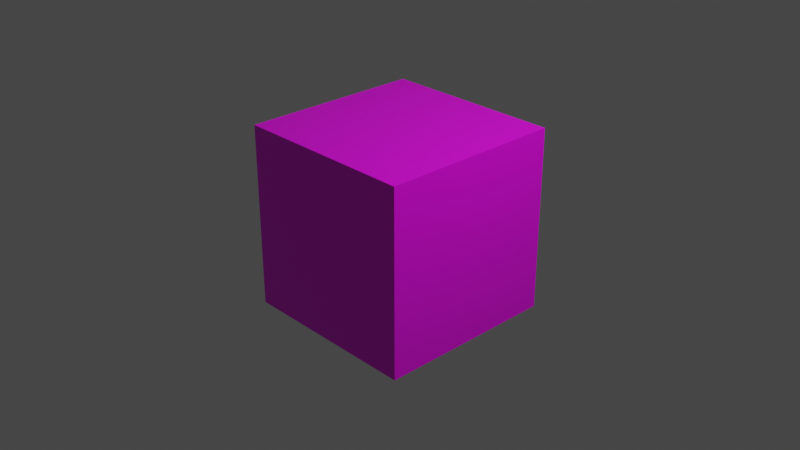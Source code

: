 # Source: Crates.blend  (saved by Blender 2.93.21; exported with 4.5.12 LTS)
import bpy
from mathutils import Matrix  # noqa: F401  (used for matrix-valued properties, if any)

bpy.ops.wm.read_factory_settings(use_empty=True)
scene = bpy.context.scene
scene.name = 'Scene'

# ---- collections
col_collection = bpy.data.collections.new('Collection'); scene.collection.children.link(col_collection)

# ---- images (referenced by path relative to the original .blend; pixels are not part of the script)
import os
ASSET_DIR = os.environ.get("B2B_ASSET_DIR", "")  # directory of the original .blend (textures are referenced by path, not embedded)
HERE = os.path.dirname(os.path.abspath(__file__))  # packed textures are extracted next to this script under _unpacked/

def load_image(name, relpath, width, height, colorspace="sRGB"):
    """Load a texture the original file referenced (path relative to the .blend, or extracted next to this script)."""
    p = next((c for c in (os.path.join(HERE, relpath), os.path.join(ASSET_DIR, relpath)) if relpath and os.path.exists(c)), "")
    if p:
        img = bpy.data.images.load(p, check_existing=True)
        img.name = name
    else:  # same state as the original file: an image datablock whose file is absent (Cycles renders it pink)
        img = bpy.data.images.new(name, width, height)
        img.source = "FILE"
        img.filepath = "//" + (relpath or name)
    img.colorspace_settings.name = colorspace
    return img
img_palette_png = load_image('Palette.png', 'Palette.png', 1024, 1024, 'sRGB')

# ---- materials (node trees are filled in below, after node groups)
mat_material = bpy.data.materials.new('Material')
mat_material.alpha_threshold = 0.0
mat_material.use_transparent_shadow = False
mat_material.line_color = (0.0, 0.0, 0.0, 1.0)

# ---- material node trees
mat_material.use_nodes = True; mat_material.node_tree.nodes.clear()
_N = mat_material.node_tree.nodes; _L = mat_material.node_tree.links
n0 = _N.new('ShaderNodeOutputMaterial'); n0.name = 'Material Output'; n0.location = (300, 300)
n1 = _N.new('ShaderNodeBsdfPrincipled'); n1.name = 'Principled BSDF'; n1.location = (10, 300)
n1.distribution = 'GGX'
n1.subsurface_method = 'BURLEY'
n1.inputs[2].default_value = 0.4
n1.inputs[3].default_value = 1.45
n1.inputs[27].default_value = (0.0, 0.0, 0.0, 1.0)
n1.inputs[28].default_value = 1.0
n2 = _N.new('ShaderNodeTexImage'); n2.name = 'Image Texture'; n2.location = (-401, 154)
n2.image = img_palette_png
n2.interpolation = 'Closest'
_L.new(n1.outputs[0], n0.inputs[0])
_L.new(n2.outputs[0], n1.inputs[0])
n0.is_active_output = True

# ---- world
world_world = bpy.data.worlds.new('World'); scene.world = world_world
world_world.use_nodes = True; world_world.node_tree.nodes.clear()
_N = world_world.node_tree.nodes; _L = world_world.node_tree.links
n0 = _N.new('ShaderNodeOutputWorld'); n0.name = 'World Output'; n0.location = (300, 300)
n1 = _N.new('ShaderNodeBackground'); n1.name = 'Background'; n1.location = (10, 300)
n1.inputs[0].default_value = (0.05088, 0.05088, 0.05088, 1.0)
_L.new(n1.outputs[0], n0.inputs[0])
n0.is_active_output = True
world_world.color = (0.05088, 0.05088, 0.05088)
world_world.use_sun_shadow = False
world_world.sun_shadow_jitter_overblur = 0.0

# ---- cameras
cam_camera = bpy.data.cameras.new('Camera')
cam_camera.clip_end = 100.0
cam_camera.ortho_scale = 7.314

# ---- lights
light_light = bpy.data.lights.new('Light', 'POINT')
light_light.transmission_factor = 0.0
light_light.energy = 1000.0
light_light.shadow_soft_size = 0.1
light_light.shadow_maximum_resolution = 0.006
light_light.use_absolute_resolution = True

# ---- meshes
me_cube = bpy.data.meshes.new('Cube')
me_cube.from_pydata([(1.0, 1.0, 1.0), (1.0, 1.0, -1.0), (1.0, -1.0, 1.0), (1.0, -1.0, -1.0), (-1.0, 1.0, 1.0), (-1.0, 1.0, -1.0), (-1.0, -1.0, 1.0), (-1.0, -1.0, -1.0)], [], [(0, 4, 6, 2), (3, 2, 6, 7), (7, 6, 4, 5), (5, 1, 3, 7), (1, 0, 2, 3), (5, 4, 0, 1)])
_uv = me_cube.uv_layers.new(name='UVMap')
_uv.uv.foreach_set('vector', [0.625, 0.5, 0.875, 0.5, 0.875, 0.75, 0.625, 0.75, 0.375, 0.75, 0.625, 0.75, 0.625, 1.0, 0.375, 1.0, 0.375, 0.0, 0.625, 0.0, 0.625, 0.25, 0.375, 0.25, 0.125, 0.5, 0.375, 0.5, 0.375, 0.75, 0.125, 0.75, 0.375, 0.5, 0.625, 0.5, 0.625, 0.75, 0.375, 0.75, 0.375, 0.25, 0.625, 0.25, 0.625, 0.5, 0.375, 0.5])
me_cube.materials.append(mat_material)
me_cube.use_remesh_preserve_volume = False
me_cube.use_remesh_preserve_attributes = False
me_cube.use_mirror_vertex_groups = False
me_cube.update()

# ---- objects
ob_cube = bpy.data.objects.new('Cube', me_cube)
ob_light = bpy.data.objects.new('Light', light_light)
ob_camera = bpy.data.objects.new('Camera', cam_camera)

# ---- transforms, parenting, visibility, modifiers, constraints
ob_cube.location = (0.0, 0.0, 0.0)
ob_cube.lock_rotations_4d = False
ob_cube.empty_display_type = 'ARROWS'
ob_cube.lineart.crease_threshold = 0.0
ob_light.location = (4.076, 1.005, 5.904)
ob_light.rotation_euler = (0.6503, 0.05522, 1.866)
ob_light.lock_rotations_4d = False
ob_light.empty_display_type = 'ARROWS'
ob_light.color = (0.0, 0.0, 0.0, 0.0)
ob_light.lineart.crease_threshold = 0.0
ob_camera.location = (7.359, -6.926, 4.958)
ob_camera.rotation_euler = (1.109, 0.0, 0.8149)
ob_camera.lock_rotations_4d = False
ob_camera.empty_display_type = 'ARROWS'
ob_camera.color = (0.0, 0.0, 0.0, 0.0)
ob_camera.display_type = 'WIRE'
ob_camera.lineart.crease_threshold = 0.0

# ---- collection membership
col_collection.objects.link(ob_cube)
col_collection.objects.link(ob_light)
col_collection.objects.link(ob_camera)

# ---- scene / render settings (as saved in the file)
scene.camera = ob_camera
scene.frame_start = 1; scene.frame_end = 250; scene.frame_set(1)
scene.render.engine = 'BLENDER_EEVEE_NEXT'
scene.cycles.use_denoising = False
scene.cycles.samples = 128
scene.cycles.sampling_pattern = 'TABULATED_SOBOL'
scene.cycles.use_adaptive_sampling = False
scene.cycles.use_light_tree = False
scene.view_settings.view_transform = 'Filmic'
bpy.context.view_layer.update()
